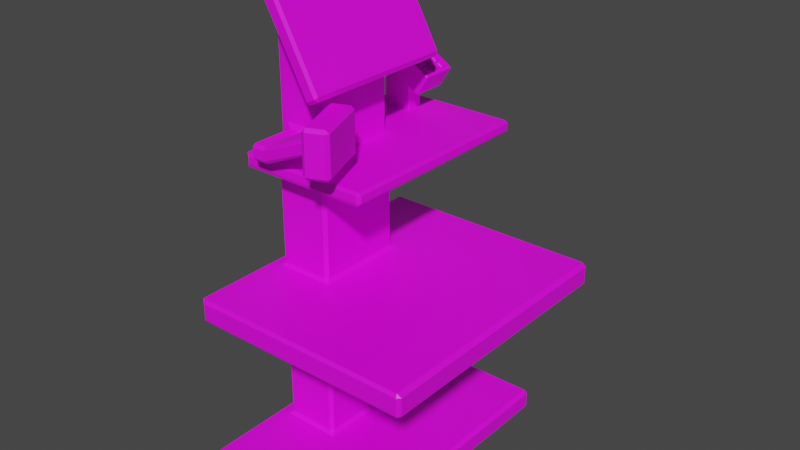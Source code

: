 # Source: selfCheckout1.blend  (saved by Blender 3.6.13; exported with 4.5.12 LTS)
import bpy
from mathutils import Matrix  # noqa: F401  (used for matrix-valued properties, if any)

bpy.ops.wm.read_factory_settings(use_empty=True)
scene = bpy.context.scene
scene.name = 'Scene'

# ---- collections
col_collection = bpy.data.collections.new('Collection'); scene.collection.children.link(col_collection)

# ---- images (referenced by path relative to the original .blend; pixels are not part of the script)
import os
ASSET_DIR = os.environ.get("B2B_ASSET_DIR", "")  # directory of the original .blend (textures are referenced by path, not embedded)
HERE = os.path.dirname(os.path.abspath(__file__))  # packed textures are extracted next to this script under _unpacked/

def load_image(name, relpath, width, height, colorspace="sRGB"):
    """Load a texture the original file referenced (path relative to the .blend, or extracted next to this script)."""
    p = next((c for c in (os.path.join(HERE, relpath), os.path.join(ASSET_DIR, relpath)) if relpath and os.path.exists(c)), "")
    if p:
        img = bpy.data.images.load(p, check_existing=True)
        img.name = name
    else:  # same state as the original file: an image datablock whose file is absent (Cycles renders it pink)
        img = bpy.data.images.new(name, width, height)
        img.source = "FILE"
        img.filepath = "//" + (relpath or name)
    img.colorspace_settings.name = colorspace
    return img
img_untitled = load_image('Untitled', '', 1024, 1024, 'sRGB')

# ---- materials (node trees are filled in below, after node groups)
mat_material = bpy.data.materials.new('Material')
mat_material.alpha_threshold = 0.0
mat_material.use_transparent_shadow = False
mat_material.roughness = 0.5
mat_material.line_color = (0.0, 0.0, 0.0, 1.0)
mat_material_001 = bpy.data.materials.new('Material.001')
mat_material_001.use_transparent_shadow = False
mat_material_002 = bpy.data.materials.new('Material.002')
mat_material_002.use_transparent_shadow = False
mat_material_003 = bpy.data.materials.new('Material.003')
mat_material_003.use_transparent_shadow = False

# ---- material node trees
mat_material.use_nodes = True; mat_material.node_tree.nodes.clear()
_N = mat_material.node_tree.nodes; _L = mat_material.node_tree.links
n0 = _N.new('ShaderNodeOutputMaterial'); n0.name = 'Material Output'; n0.location = (300, 300)
n1 = _N.new('ShaderNodeBsdfPrincipled'); n1.name = 'Principled BSDF'; n1.location = (10, 300)
n1.distribution = 'GGX'
n1.subsurface_method = 'RANDOM_WALK_SKIN'
n1.inputs[3].default_value = 1.45
n1.inputs[27].default_value = (0.0, 0.0, 0.0, 1.0)
n1.inputs[28].default_value = 1.0
n2 = _N.new('ShaderNodeTexImage'); n2.name = 'Image Texture'; n2.location = (-280, 271)
n2.image = img_untitled
_L.new(n1.outputs[0], n0.inputs[0])
_L.new(n2.outputs[0], n1.inputs[0])
n0.is_active_output = True
mat_material_001.use_nodes = True; mat_material_001.node_tree.nodes.clear()
_N = mat_material_001.node_tree.nodes; _L = mat_material_001.node_tree.links
n0 = _N.new('ShaderNodeBsdfPrincipled'); n0.name = 'Principled BSDF'; n0.location = (10, 300)
n0.distribution = 'GGX'
n0.subsurface_method = 'RANDOM_WALK_SKIN'
n0.inputs[3].default_value = 1.45
n0.inputs[27].default_value = (0.0, 0.0, 0.0, 1.0)
n0.inputs[28].default_value = 1.0
n1 = _N.new('ShaderNodeOutputMaterial'); n1.name = 'Material Output'; n1.location = (300, 300)
n2 = _N.new('ShaderNodeTexImage'); n2.name = 'Image Texture'; n2.location = (-280, 271)
n2.image = img_untitled
_L.new(n0.outputs[0], n1.inputs[0])
_L.new(n2.outputs[0], n0.inputs[0])
n1.is_active_output = True
mat_material_002.use_nodes = True; mat_material_002.node_tree.nodes.clear()
_N = mat_material_002.node_tree.nodes; _L = mat_material_002.node_tree.links
n0 = _N.new('ShaderNodeBsdfPrincipled'); n0.name = 'Principled BSDF'; n0.location = (10, 300)
n0.distribution = 'GGX'
n0.subsurface_method = 'RANDOM_WALK_SKIN'
n0.inputs[3].default_value = 1.45
n0.inputs[27].default_value = (0.0, 0.0, 0.0, 1.0)
n0.inputs[28].default_value = 1.0
n1 = _N.new('ShaderNodeOutputMaterial'); n1.name = 'Material Output'; n1.location = (300, 300)
n2 = _N.new('ShaderNodeTexImage'); n2.name = 'Image Texture'; n2.location = (-280, 271)
n2.image = img_untitled
_L.new(n0.outputs[0], n1.inputs[0])
_L.new(n2.outputs[0], n0.inputs[0])
n1.is_active_output = True
mat_material_003.use_nodes = True; mat_material_003.node_tree.nodes.clear()
_N = mat_material_003.node_tree.nodes; _L = mat_material_003.node_tree.links
n0 = _N.new('ShaderNodeBsdfPrincipled'); n0.name = 'Principled BSDF'; n0.location = (10, 300)
n0.distribution = 'GGX'
n0.subsurface_method = 'RANDOM_WALK_SKIN'
n0.inputs[3].default_value = 1.45
n0.inputs[27].default_value = (0.0, 0.0, 0.0, 1.0)
n0.inputs[28].default_value = 1.0
n1 = _N.new('ShaderNodeOutputMaterial'); n1.name = 'Material Output'; n1.location = (300, 300)
n2 = _N.new('ShaderNodeTexImage'); n2.name = 'Image Texture'; n2.location = (-280, 271)
n2.image = img_untitled
_L.new(n0.outputs[0], n1.inputs[0])
_L.new(n2.outputs[0], n0.inputs[0])
n1.is_active_output = True

# ---- world
world_world = bpy.data.worlds.new('World'); scene.world = world_world
world_world.use_nodes = True; world_world.node_tree.nodes.clear()
_N = world_world.node_tree.nodes; _L = world_world.node_tree.links
n0 = _N.new('ShaderNodeOutputWorld'); n0.name = 'World Output'; n0.location = (300, 300)
n1 = _N.new('ShaderNodeBackground'); n1.name = 'Background'; n1.location = (10, 300)
n1.inputs[0].default_value = (0.05088, 0.05088, 0.05088, 1.0)
_L.new(n1.outputs[0], n0.inputs[0])
n0.is_active_output = True
world_world.color = (0.05088, 0.05088, 0.05088)
world_world.use_sun_shadow = False
world_world.sun_shadow_jitter_overblur = 0.0

# ---- meshes
me_cube = bpy.data.meshes.new('Cube')
me_cube.from_pydata([(0.2, 1.0, 3.9), (0.2, -0.7, 3.9), (-1.0, 1.0, 3.9), (-1.0, -0.7, 3.9), (-0.344, 0.5695, 3.69), (-0.2664, 0.6218, 3.73), (-0.304, 0.5295, 3.69), (-0.304, 0.5295, 0.31), (-0.2591, 0.6085, 0.27), (-0.344, 0.5695, 0.31), (-1.0, -0.5301, 0.31), (-1.004, -0.6094, 0.27), (-0.96, -0.5701, 0.31), (-0.96, -0.5701, 3.69), (-1.006, -0.5879, 3.73), (-1.0, -0.5301, 3.69), (-0.304, -0.5295, 3.69), (-0.2654, -0.586, 3.73), (-0.344, -0.5695, 3.69), (-0.344, -0.5695, 0.31), (-0.2591, -0.6085, 0.27), (-0.304, -0.5295, 0.31), (-0.96, 0.5701, 3.69), (-1.0, 0.5301, 3.69), (-1.006, 0.6222, 3.73), (-1.0, 0.5301, 0.31), (-0.96, 0.5701, 0.31), (-1.004, 0.6094, 0.27), (-1.127, 1.687, 0.04), (-1.087, 1.727, 0.04), (-1.087, -1.727, 0.04), (-1.127, -1.687, 0.04), (0.9868, 1.727, 0.04), (1.027, 1.687, 0.04), (1.027, 1.687, 0.23), (0.9868, 1.727, 0.23), (0.9819, 1.688, 0.27), (-1.087, -0.9268, 3.77), (-1.127, -0.8868, 3.77), (-1.12, -0.909, 3.73), (-1.127, -0.8868, 3.86), (-1.087, -0.9268, 3.86), (-1.116, -0.9068, 3.9), (0.9868, -1.727, 0.23), (1.027, -1.687, 0.23), (0.9819, -1.688, 0.27), (1.027, -1.687, 0.04), (0.9868, -1.727, 0.04), (-1.127, 1.687, 0.23), (-1.122, 1.688, 0.27), (-1.087, 1.727, 0.23), (0.4868, -0.9268, 3.86), (0.5268, -0.8868, 3.86), (0.4992, -0.9077, 3.9), (0.5268, 1.687, 3.86), (0.4868, 1.727, 3.86), (0.5009, 1.669, 3.9), (-1.127, 1.687, 3.86), (-1.117, 1.669, 3.9), (-1.087, 1.727, 3.86), (0.5268, 1.687, 3.77), (0.4892, 1.674, 3.73), (0.4868, 1.727, 3.77), (-1.087, -1.727, 0.23), (-1.122, -1.688, 0.27), (-1.127, -1.687, 0.23), (0.4868, -0.9268, 3.77), (0.4883, -0.9102, 3.73), (0.5268, -0.8868, 3.77), (-1.127, 1.687, 3.77), (-1.087, 1.727, 3.77), (-1.121, 1.675, 3.73), (-0.344, 0.5695, 2.439), (-0.304, 0.5295, 2.439), (-0.2509, 0.5997, 2.399), (-0.344, 0.5695, 2.061), (-0.2509, 0.5997, 2.101), (-0.304, 0.5295, 2.061), (-1.0, -0.5301, 2.061), (-0.96, -0.5701, 2.061), (-1.003, -0.601, 2.101), (-1.0, -0.5301, 2.439), (-1.003, -0.601, 2.399), (-0.96, -0.5701, 2.439), (-0.304, -0.5295, 2.439), (-0.344, -0.5695, 2.439), (-0.2509, -0.5997, 2.399), (-0.304, -0.5295, 2.061), (-0.2509, -0.5997, 2.101), (-0.344, -0.5695, 2.061), (-0.96, 0.5701, 2.439), (-1.003, 0.601, 2.399), (-1.0, 0.5301, 2.439), (-0.96, 0.5701, 2.061), (-1.0, 0.5301, 2.061), (-1.003, 0.601, 2.101), (1.682, 1.725, 2.359), (1.669, 1.695, 2.399), (1.722, 1.685, 2.359), (1.682, 1.725, 2.141), (1.722, 1.685, 2.141), (1.669, 1.695, 2.101), (-1.126, -1.687, 2.141), (-1.122, -1.696, 2.101), (-1.086, -1.727, 2.141), (-1.126, -1.687, 2.359), (-1.086, -1.727, 2.359), (-1.122, -1.696, 2.399), (1.722, -1.685, 2.359), (1.669, -1.695, 2.399), (1.682, -1.725, 2.359), (1.722, -1.685, 2.141), (1.682, -1.725, 2.141), (1.669, -1.695, 2.101), (-1.086, 1.727, 2.359), (-1.126, 1.687, 2.359), (-1.122, 1.696, 2.399), (-1.086, 1.727, 2.141), (-1.122, 1.696, 2.101), (-1.126, 1.687, 2.141)], [], [(0, 2, 3, 1), (3, 2, 58, 42), (7, 77, 87, 21), (24, 14, 39, 71), (33, 34, 44, 46), (26, 93, 75, 9), (85, 18, 13, 83), (17, 5, 61, 67), (70, 59, 55, 62), (14, 17, 67, 39), (19, 89, 79, 12), (81, 15, 23, 92), (1, 3, 42, 53), (66, 51, 41, 37), (2, 0, 56, 58), (91, 74, 97, 116), (38, 40, 57, 69), (73, 6, 16, 84), (60, 54, 52, 68), (27, 8, 36, 49), (31, 65, 48, 28), (47, 43, 63, 30), (90, 22, 4, 72), (29, 50, 35, 32), (0, 1, 53, 56), (10, 78, 94, 25), (117, 114, 96, 99), (20, 11, 64, 45), (88, 76, 101, 113), (11, 27, 49, 64), (74, 86, 109, 97), (8, 20, 45, 36), (86, 82, 107, 109), (112, 110, 106, 104), (102, 105, 115, 119), (100, 98, 108, 111), (82, 91, 116, 107), (95, 80, 103, 118), (76, 95, 118, 101), (80, 88, 113, 103), (4, 5, 6), (7, 8, 9), (10, 11, 12), (13, 14, 15), (16, 17, 18), (19, 20, 21), (22, 23, 24), (25, 26, 27), (34, 35, 36), (37, 38, 39), (40, 41, 42), (43, 44, 45), (48, 49, 50), (51, 52, 53), (54, 55, 56), (57, 58, 59), (60, 61, 62), (63, 64, 65), (66, 67, 68), (69, 70, 71), (72, 73, 74), (75, 76, 77), (78, 79, 80), (81, 82, 83), (84, 85, 86), (87, 88, 89), (90, 91, 92), (93, 94, 95), (96, 97, 98), (99, 100, 101), (102, 103, 104), (105, 106, 107), (108, 109, 110), (111, 112, 113), (114, 115, 116), (117, 118, 119), (77, 7, 9, 75), (83, 13, 15, 81), (89, 19, 21, 87), (93, 26, 25, 94), (26, 9, 8, 27), (24, 5, 4, 22), (7, 21, 20, 8), (5, 17, 16, 6), (10, 25, 27, 11), (14, 24, 23, 15), (19, 12, 11, 20), (17, 14, 13, 18), (34, 33, 32, 35), (37, 41, 40, 38), (43, 47, 46, 44), (50, 29, 28, 48), (53, 42, 41, 51), (56, 53, 52, 54), (42, 58, 57, 40), (58, 56, 55, 59), (54, 60, 62, 55), (30, 63, 65, 31), (51, 66, 68, 52), (59, 70, 69, 57), (49, 36, 35, 50), (70, 62, 61, 71), (36, 45, 44, 34), (60, 68, 67, 61), (64, 49, 48, 65), (38, 69, 71, 39), (45, 64, 63, 43), (66, 37, 39, 67), (6, 73, 72, 4), (12, 79, 78, 10), (18, 85, 84, 16), (22, 90, 92, 23), (88, 80, 79, 89), (85, 83, 82, 86), (80, 95, 94, 78), (81, 92, 91, 82), (76, 88, 87, 77), (73, 84, 86, 74), (95, 76, 75, 93), (90, 72, 74, 91), (98, 100, 99, 96), (104, 106, 105, 102), (110, 112, 111, 108), (114, 117, 119, 115), (112, 104, 103, 113), (109, 107, 106, 110), (102, 119, 118, 103), (107, 116, 115, 105), (100, 111, 113, 101), (97, 109, 108, 98), (117, 99, 101, 118), (116, 97, 96, 114), (5, 24, 71, 61), (28, 29, 32, 33, 46, 47, 30, 31)])
_uv = me_cube.uv_layers.new(name='UVMap')
_uv.uv.foreach_set('vector', [0.1614, 0.7627, 0.04566, 0.7626, 0.04577, 0.5986, 0.1615, 0.5987, 0.04577, 0.5986, 0.04566, 0.7626, 0.03436, 0.8271, 0.03463, 0.5787, 0.6825, 0.9294, 0.5136, 0.9294, 0.5136, 0.8273, 0.6825, 0.8273, 0.0068, 0.7262, 0.006777, 0.6094, 0.01777, 0.5785, 0.018, 0.8277, 0.8437, 0.6771, 0.8437, 0.6955, 0.5183, 0.6955, 0.5183, 0.6771, 0.6825, 0.9943, 0.5136, 0.9943, 0.5136, 0.9349, 0.6825, 0.9349, 0.848, 0.6419, 0.9687, 0.6419, 0.9687, 0.7013, 0.848, 0.7013, 0.2944, 0.6385, 0.3208, 0.7589, 0.2328, 0.8756, 0.2355, 0.647, 0.4005, 0.8676, 0.4005, 0.8763, 0.2477, 0.8763, 0.2477, 0.8676, 0.3567, 0.5886, 0.2944, 0.6385, 0.2355, 0.647, 0.3448, 0.5534, 0.4692, 0.5405, 0.4692, 0.7094, 0.4098, 0.7094, 0.4098, 0.5405, 0.8969, 0.3371, 0.8969, 0.4578, 0.7946, 0.4578, 0.7946, 0.3371, 0.1615, 0.5987, 0.04577, 0.5986, 0.03463, 0.5787, 0.1904, 0.5787, 0.2328, 0.6442, 0.225, 0.6402, 0.3334, 0.5457, 0.3391, 0.5523, 0.04566, 0.7626, 0.1614, 0.7627, 0.1904, 0.8272, 0.03436, 0.8271, 0.4364, 0.000264, 0.4811, 0.05643, 0.5131, 0.2648, 0.3475, 0.05631, 0.02167, 0.5806, 0.03062, 0.5806, 0.03035, 0.8284, 0.02197, 0.8284, 0.848, 0.5343, 0.9687, 0.5343, 0.9687, 0.6364, 0.848, 0.6364, 0.2275, 0.8756, 0.2193, 0.8753, 0.2228, 0.6456, 0.2308, 0.6487, 0.03479, 0.3495, 0.1153, 0.3722, 0.173, 0.5544, 0.02151, 0.4407, 0.0002641, 0.1309, 0.01829, 0.1393, 0.01799, 0.4413, 0.000264, 0.449, 0.1603, 0.003573, 0.1714, 0.01795, 0.02072, 0.1342, 0.003346, 0.1249, 0.848, 0.4694, 0.9687, 0.4694, 0.9687, 0.5288, 0.848, 0.5288, 0.002942, 0.4548, 0.02016, 0.4461, 0.1695, 0.5586, 0.1601, 0.575, 0.1614, 0.7627, 0.1615, 0.5987, 0.1904, 0.5787, 0.1904, 0.8272, 0.03766, 0.234, 0.2131, 0.2324, 0.2141, 0.3387, 0.03863, 0.3403, 0.3281, 0.07681, 0.3459, 0.06205, 0.5071, 0.266, 0.4904, 0.2712, 0.1115, 0.2042, 0.03343, 0.2247, 0.02225, 0.14, 0.1743, 0.02259, 0.2805, 0.3853, 0.2975, 0.2497, 0.4867, 0.2737, 0.482, 0.5365, 0.03343, 0.2247, 0.03479, 0.3495, 0.02151, 0.4407, 0.02225, 0.14, 0.602, 0.3715, 0.5937, 0.2527, 0.7814, 0.1474, 0.7886, 0.4689, 0.7397, 0.8209, 0.6223, 0.8209, 0.5182, 0.7013, 0.8437, 0.7013, 0.5937, 0.2527, 0.52, 0.2464, 0.5136, 0.1428, 0.7814, 0.1474, 0.7806, 0.1218, 0.7827, 0.1426, 0.5172, 0.138, 0.5176, 0.117, 0.8317, 0.3312, 0.8107, 0.3312, 0.8106, 0.005712, 0.8317, 0.005709, 0.4919, 0.2753, 0.5081, 0.2705, 0.5073, 0.5358, 0.4877, 0.5358, 0.7953, 0.2264, 0.7953, 0.1105, 0.8068, 0.004839, 0.8068, 0.332, 0.8471, 0.1105, 0.8471, 0.2264, 0.8356, 0.332, 0.8356, 0.004836, 0.2975, 0.2497, 0.2333, 0.1817, 0.3219, 0.07725, 0.4867, 0.2737, 0.5275, 0.008018, 0.5992, 0.009242, 0.7801, 0.117, 0.5142, 0.1121, 0.3284, 0.7525, 0.3208, 0.7589, 0.3241, 0.749, 0.1138, 0.3619, 0.1153, 0.3722, 0.1083, 0.3642, 0.03766, 0.234, 0.03343, 0.2247, 0.04064, 0.229, 0.0006588, 0.61, 0.006777, 0.6094, 0.002873, 0.615, 0.3012, 0.6427, 0.2944, 0.6385, 0.3035, 0.6371, 0.1047, 0.2118, 0.1115, 0.2042, 0.1099, 0.214, 0.000264, 0.7221, 0.002901, 0.7173, 0.0068, 0.7262, 0.03863, 0.3403, 0.04177, 0.3452, 0.03479, 0.3495, 0.1747, 0.5605, 0.1695, 0.5586, 0.173, 0.5544, 0.3391, 0.5523, 0.3436, 0.5486, 0.3448, 0.5534, 0.3374, 0.5418, 0.3334, 0.5457, 0.3329, 0.5405, 0.5136, 0.6983, 0.5183, 0.6955, 0.5182, 0.7013, 0.01799, 0.4413, 0.02151, 0.4407, 0.02016, 0.4461, 0.225, 0.6402, 0.2228, 0.6456, 0.2186, 0.6399, 0.2193, 0.8753, 0.2187, 0.881, 0.2146, 0.8746, 0.03035, 0.8284, 0.03436, 0.8271, 0.03092, 0.8337, 0.2275, 0.8756, 0.2328, 0.8756, 0.2283, 0.8809, 0.02072, 0.1342, 0.02225, 0.14, 0.01829, 0.1393, 0.2328, 0.6442, 0.2355, 0.647, 0.2308, 0.6487, 0.02197, 0.8284, 0.02183, 0.834, 0.018, 0.8277, 0.5918, 0.3696, 0.595, 0.3651, 0.602, 0.3715, 0.2851, 0.2455, 0.2975, 0.2497, 0.2859, 0.2525, 0.5272, 0.000264, 0.5317, 0.003279, 0.5275, 0.008018, 0.7914, 0.2196, 0.7953, 0.2264, 0.7892, 0.2245, 0.5877, 0.2606, 0.5837, 0.2568, 0.5937, 0.2527, 0.5948, 0.001151, 0.5992, 0.009242, 0.5904, 0.004306, 0.7892, 0.1123, 0.7953, 0.1105, 0.7914, 0.1173, 0.2324, 0.1899, 0.2256, 0.1883, 0.2333, 0.1817, 0.5071, 0.266, 0.5131, 0.2648, 0.5081, 0.2705, 0.4904, 0.2712, 0.4919, 0.2753, 0.4867, 0.2737, 0.8317, 0.3312, 0.8356, 0.332, 0.8317, 0.3366, 0.8107, 0.3312, 0.8107, 0.3366, 0.8068, 0.332, 0.5073, 0.5358, 0.5131, 0.5367, 0.51, 0.54, 0.7858, 0.1205, 0.7806, 0.1218, 0.7801, 0.117, 0.8107, 0.000264, 0.8106, 0.005712, 0.8068, 0.004839, 0.8317, 0.000264, 0.8356, 0.004836, 0.8317, 0.005709, 0.5136, 0.9294, 0.6825, 0.9294, 0.6825, 0.9349, 0.5136, 0.9349, 0.9023, 0.3371, 0.9023, 0.4578, 0.8969, 0.4578, 0.8969, 0.3371, 0.4692, 0.7094, 0.4692, 0.5405, 0.4747, 0.5405, 0.4747, 0.7094, 0.5136, 0.9943, 0.6825, 0.9943, 0.6825, 0.9997, 0.5136, 0.9997, 0.04177, 0.3452, 0.1083, 0.3642, 0.1153, 0.3722, 0.03479, 0.3495, 0.3927, 0.759, 0.3208, 0.7589, 0.3284, 0.7525, 0.3882, 0.7526, 0.732, 0.8267, 0.6299, 0.8267, 0.6223, 0.8209, 0.7397, 0.8209, 0.3208, 0.7589, 0.2944, 0.6385, 0.3012, 0.6427, 0.3241, 0.749, 0.03766, 0.234, 0.03863, 0.3403, 0.03479, 0.3495, 0.03343, 0.2247, 0.006777, 0.6094, 0.0068, 0.7262, 0.002901, 0.7173, 0.002873, 0.615, 0.1047, 0.2118, 0.04064, 0.229, 0.03343, 0.2247, 0.1115, 0.2042, 0.2944, 0.6385, 0.3567, 0.5886, 0.3557, 0.5954, 0.3035, 0.6371, 0.1747, 0.5605, 0.1656, 0.5779, 0.1601, 0.575, 0.1695, 0.5586, 0.3391, 0.5523, 0.3334, 0.5457, 0.3374, 0.5418, 0.3436, 0.5486, 0.1714, 0.01795, 0.1603, 0.003573, 0.1646, 0.000264, 0.1757, 0.01464, 0.02016, 0.4461, 0.002942, 0.4548, 0.000264, 0.449, 0.01799, 0.4413, 0.2186, 0.6399, 0.3329, 0.5405, 0.3334, 0.5457, 0.225, 0.6402, 0.2146, 0.8746, 0.2186, 0.6399, 0.2228, 0.6456, 0.2193, 0.8753, 0.03463, 0.5787, 0.03436, 0.8271, 0.03035, 0.8284, 0.03062, 0.5806, 0.4034, 0.8831, 0.2463, 0.8831, 0.2477, 0.8763, 0.4005, 0.8763, 0.2193, 0.8753, 0.2275, 0.8756, 0.2283, 0.8809, 0.2187, 0.881, 0.003346, 0.1249, 0.02072, 0.1342, 0.01829, 0.1393, 0.0002641, 0.1309, 0.225, 0.6402, 0.2328, 0.6442, 0.2308, 0.6487, 0.2228, 0.6456, 0.03092, 0.8337, 0.02183, 0.834, 0.02197, 0.8284, 0.03035, 0.8284, 0.02151, 0.4407, 0.173, 0.5544, 0.1695, 0.5586, 0.02016, 0.4461, 0.4005, 0.8676, 0.2477, 0.8676, 0.2474, 0.8612, 0.4038, 0.8612, 0.8437, 0.7013, 0.5182, 0.7013, 0.5183, 0.6955, 0.8437, 0.6955, 0.2275, 0.8756, 0.2308, 0.6487, 0.2355, 0.647, 0.2328, 0.8756, 0.02225, 0.14, 0.02151, 0.4407, 0.01799, 0.4413, 0.01829, 0.1393, 0.02167, 0.5806, 0.02197, 0.8284, 0.018, 0.8277, 0.01777, 0.5785, 0.1743, 0.02259, 0.02225, 0.14, 0.02072, 0.1342, 0.1714, 0.01795, 0.2328, 0.6442, 0.3391, 0.5523, 0.3448, 0.5534, 0.2355, 0.647, 0.9687, 0.5343, 0.848, 0.5343, 0.848, 0.5288, 0.9687, 0.5288, 0.4098, 0.5405, 0.4098, 0.7094, 0.4044, 0.7094, 0.4044, 0.5405, 0.9687, 0.6419, 0.848, 0.6419, 0.848, 0.6364, 0.9687, 0.6364, 0.7892, 0.4578, 0.7892, 0.3371, 0.7946, 0.3371, 0.7946, 0.4578, 0.5992, 0.009242, 0.5275, 0.008018, 0.5317, 0.003279, 0.5904, 0.004306, 0.5837, 0.2568, 0.5238, 0.2516, 0.52, 0.2464, 0.5937, 0.2527, 0.8471, 0.2264, 0.8471, 0.1105, 0.8509, 0.1173, 0.851, 0.2196, 0.7914, 0.2196, 0.7914, 0.1173, 0.7953, 0.1105, 0.7953, 0.2264, 0.2975, 0.2497, 0.2169, 0.3751, 0.2146, 0.3633, 0.2859, 0.2525, 0.595, 0.3651, 0.5877, 0.2606, 0.5937, 0.2527, 0.602, 0.3715, 0.2333, 0.1817, 0.2975, 0.2497, 0.2851, 0.2455, 0.2324, 0.1899, 0.4427, 0.0005027, 0.4793, 0.0465, 0.4811, 0.05643, 0.4364, 0.000264, 0.5081, 0.2705, 0.4919, 0.2753, 0.4904, 0.2712, 0.5071, 0.266, 0.8317, 0.3366, 0.8107, 0.3366, 0.8107, 0.3312, 0.8317, 0.3312, 0.7827, 0.1426, 0.7806, 0.1218, 0.7858, 0.1205, 0.7886, 0.1419, 0.8107, 0.000264, 0.8317, 0.000264, 0.8317, 0.005709, 0.8106, 0.005712, 0.7806, 0.1218, 0.5176, 0.117, 0.5142, 0.1121, 0.7801, 0.117, 0.7814, 0.1474, 0.5136, 0.1428, 0.5172, 0.138, 0.7827, 0.1426, 0.8317, 0.3312, 0.8317, 0.005709, 0.8356, 0.004836, 0.8356, 0.332, 0.8068, 0.332, 0.8068, 0.004839, 0.8106, 0.005712, 0.8107, 0.3312, 0.4919, 0.2753, 0.4877, 0.5358, 0.482, 0.5365, 0.4867, 0.2737, 0.5131, 0.2648, 0.5131, 0.5367, 0.5073, 0.5358, 0.5081, 0.2705, 0.3281, 0.07681, 0.4904, 0.2712, 0.4867, 0.2737, 0.3219, 0.07725, 0.3475, 0.05631, 0.5131, 0.2648, 0.5071, 0.266, 0.3459, 0.06205, 0.3208, 0.7589, 0.3927, 0.759, 0.4038, 0.8612, 0.2474, 0.8612, 0.8437, 0.4694, 0.8475, 0.4733, 0.8475, 0.6733, 0.8437, 0.6771, 0.5183, 0.6771, 0.5144, 0.6733, 0.5144, 0.4733, 0.5183, 0.4694])
me_cube.materials.append(mat_material)
me_cube.use_mirror_vertex_groups = False
me_cube.update()
me_cube_001 = bpy.data.meshes.new('Cube.001')
me_cube_001.from_pydata([(-0.6478, -0.9015, 6.061), (-0.6478, 0.9015, 6.061), (-0.01619, 0.9015, 4.919), (-0.01619, -0.9015, 4.919), (0.3694, -1.08, 4.47), (0.3694, -1.08, 4.27), (0.2156, -0.6911, 4.47), (0.2156, -0.6911, 4.27), (-0.9098, -0.5098, 3.85), (-0.9134, -0.5498, 3.879), (-0.9498, -0.5098, 3.89), (-0.8419, -0.3813, 5.782), (-0.8928, -0.4608, 5.781), (-0.8196, -0.4213, 5.746), (-0.9098, 0.5098, 3.85), (-0.9498, 0.5098, 3.89), (-0.9098, 0.5498, 3.89), (-0.8419, 0.3813, 5.782), (-0.8196, 0.4213, 5.746), (-0.8928, 0.4608, 5.781), (-0.297, -0.3813, 4.767), (-0.3158, -0.4213, 4.802), (-0.359, -0.4575, 4.761), (-0.3395, -0.425, 4.709), (-0.3158, 0.4213, 4.802), (-0.297, 0.3813, 4.767), (-0.3395, 0.425, 4.709), (-0.359, 0.4575, 4.761), (-0.9132, -0.5498, 5.687), (-0.9246, -0.5105, 5.82), (-0.9498, -0.5098, 5.81), (-0.9246, 0.5105, 5.82), (-0.9098, 0.5498, 5.68), (-0.9498, 0.5098, 5.81), (-0.796, -0.3813, 5.837), (-0.777, -0.4213, 5.797), (-0.7812, -0.4691, 5.887), (-0.7812, 0.4691, 5.887), (-0.777, 0.4213, 5.797), (-0.796, 0.3813, 5.837), (-0.1848, 0.4691, 4.811), (-0.2266, 0.3813, 4.804), (-0.246, 0.4213, 4.839), (-0.1848, -0.4691, 4.811), (-0.246, -0.4213, 4.839), (-0.2266, -0.3813, 4.804), (-0.8636, -0.944, 6.121), (-0.8877, -0.9362, 6.081), (-0.8443, -0.984, 6.086), (-0.8636, 0.944, 6.121), (-0.8443, 0.984, 6.086), (-0.8877, 0.9362, 6.081), (-0.09972, 0.984, 4.74), (-0.08036, 0.944, 4.705), (-0.1218, 0.9362, 4.697), (-0.08036, -0.944, 4.705), (-0.09972, -0.984, 4.74), (-0.1218, -0.9362, 4.697), (-0.7586, -0.944, 6.179), (-0.7393, -0.984, 6.144), (-0.7005, -0.9588, 6.156), (-0.7005, 0.9588, 6.156), (-0.7393, 0.984, 6.144), (-0.7586, 0.944, 6.179), (0.0365, 0.9588, 4.824), (0.02464, 0.944, 4.763), (0.00528, 0.984, 4.798), (0.02464, -0.944, 4.763), (0.0365, -0.9588, 4.824), (0.00528, -0.984, 4.798), (-0.3657, 0.5133, 4.719), (-0.3502, 0.5029, 4.65), (-0.3902, 0.5498, 4.64), (-0.3902, 0.5098, 3.85), (-0.3902, 0.5498, 3.89), (-0.3502, 0.5032, 3.89), (-0.3902, -0.5098, 3.85), (-0.3502, -0.5032, 3.89), (-0.409, -0.5498, 3.878), (-0.3502, -0.5029, 4.65), (-0.3657, -0.5133, 4.719), (-0.3911, -0.5498, 4.572), (-0.6016, -0.5898, 4.01), (-0.6416, -0.5898, 3.97), (-0.5727, -0.5498, 3.956), (-0.6016, -0.5898, 4.13), (-0.5741, -0.5498, 4.223), (-0.6416, -0.5898, 4.17), (-0.7584, -0.5898, 4.17), (-0.8384, -0.5498, 4.222), (-0.7984, -0.5898, 4.13), (-0.7584, -0.5898, 3.97), (-0.7984, -0.5898, 4.01), (-0.8277, -0.5498, 3.947), (-0.6016, -1.11, 3.97), (-0.6016, -1.15, 4.012), (-0.6016, -1.15, 4.129), (-0.6016, -1.11, 4.17), (-0.7584, -1.11, 4.17), (-0.7984, -1.11, 4.13), (-0.7584, -1.15, 4.129), (-0.7584, -1.11, 3.97), (-0.7584, -1.15, 4.012), (-0.7984, -1.11, 4.01), (-0.7984, -0.6578, 4.13), (-0.7584, -0.6578, 4.17), (-0.6416, -0.6578, 4.17), (-0.6016, -0.6578, 4.13), (-0.6016, -0.6578, 4.01), (-0.6416, -0.6578, 3.97), (-0.7584, -0.6578, 3.97), (-0.7984, -0.6578, 4.01), (-0.7584, -0.7316, 4.17), (-0.7984, -0.7316, 4.13), (-0.7984, -0.7316, 4.01), (-0.7584, -0.7316, 3.97), (-0.6368, -0.7679, 4.162), (-0.5619, -0.7367, 4.147), (-0.6016, -0.6916, 4.13), (-0.6016, -0.6916, 4.01), (-0.5619, -0.7367, 4.038), (-0.6368, -0.7679, 3.962), (0.1051, -1.227, 4.51), (0.03474, -1.148, 4.453), (0.05048, -1.188, 4.411), (0.05048, -1.188, 4.295), (0.03474, -1.148, 4.253), (0.1051, -1.227, 4.23), (-0.07808, -0.7642, 4.51), (-0.103, -0.7963, 4.402), (-0.08546, -0.8375, 4.449), (-0.08546, -0.8375, 4.249), (-0.103, -0.7963, 4.294), (-0.07808, -0.7642, 4.23), (0.1942, -1.344, 4.611), (0.1795, -1.307, 4.651), (0.1423, -1.321, 4.611), (0.1942, -1.344, 4.129), (0.1423, -1.321, 4.129), (0.1795, -1.307, 4.089), (-0.07804, -0.6555, 4.651), (-0.09275, -0.6183, 4.611), (-0.1152, -0.6702, 4.611), (-0.1152, -0.6702, 4.129), (-0.09275, -0.6183, 4.129), (-0.07804, -0.6555, 4.089), (0.4213, -1.211, 4.611), (0.3841, -1.226, 4.651), (0.3988, -1.263, 4.611), (0.3988, -1.263, 4.129), (0.3841, -1.226, 4.089), (0.4213, -1.211, 4.129), (0.1265, -0.5746, 4.651), (0.1637, -0.5599, 4.611), (0.1118, -0.5374, 4.611), (0.1265, -0.5746, 4.089), (0.1118, -0.5374, 4.129), (0.1637, -0.5599, 4.129)], [], [(9, 78, 84, 93), (24, 18, 38, 42), (116, 97, 123, 130), (10, 30, 33, 15), (81, 28, 89, 86), (13, 21, 44, 35), (26, 23, 79, 71), (20, 25, 41, 45), (16, 32, 72, 74), (40, 37, 51, 54), (12, 19, 31, 29), (22, 12, 29, 80), (19, 27, 70, 31), (2, 1, 0, 3), (2, 3, 68, 64), (36, 43, 57, 47), (1, 2, 64, 61), (48, 56, 69, 59), (52, 50, 62, 66), (55, 53, 65, 67), (0, 1, 61, 60), (43, 40, 54, 57), (75, 71, 79, 77), (3, 0, 60, 68), (49, 46, 58, 63), (78, 81, 86, 84), (82, 85, 107, 108), (37, 36, 47, 51), (17, 11, 34, 39), (28, 9, 93, 89), (115, 121, 94, 101), (95, 96, 100, 102), (104, 111, 114, 113), (94, 121, 131, 126), (87, 88, 105, 106), (96, 95, 125, 124), (91, 83, 109, 110), (90, 92, 111, 104), (120, 117, 129, 132), (106, 105, 112, 116), (110, 109, 121, 115), (108, 107, 118, 119), (134, 137, 149, 148), (122, 127, 138, 136), (113, 114, 103, 99), (116, 112, 98, 97), (7, 6, 4, 5), (7, 5, 151, 157), (128, 122, 136, 142), (140, 135, 147, 152), (5, 4, 146, 151), (139, 145, 155, 150), (144, 141, 154, 156), (127, 133, 143, 138), (6, 7, 157, 153), (4, 6, 153, 146), (133, 128, 142, 143), (8, 9, 10), (11, 12, 13), (14, 15, 16), (17, 18, 19), (20, 21, 22, 23), (24, 25, 26, 27), (28, 29, 30), (31, 32, 33), (34, 35, 36), (37, 38, 39), (40, 41, 42), (43, 44, 45), (46, 47, 48), (49, 50, 51), (52, 53, 54), (55, 56, 57), (58, 59, 60), (61, 62, 63), (64, 65, 66), (67, 68, 69), (70, 71, 72), (73, 74, 75), (76, 77, 78), (79, 80, 81), (82, 83, 84), (85, 86, 87), (88, 89, 90), (91, 92, 93), (98, 99, 100), (101, 102, 103), (116, 117, 118), (119, 120, 121), (122, 123, 124), (125, 126, 127), (128, 129, 130), (131, 132, 133), (134, 135, 136), (137, 138, 139), (140, 141, 142), (143, 144, 145), (146, 147, 148), (149, 150, 151), (152, 153, 154), (155, 156, 157), (14, 8, 10, 15), (9, 28, 30, 10), (29, 31, 33, 30), (32, 16, 15, 33), (73, 14, 16, 74), (31, 70, 72, 32), (71, 75, 74, 72), (76, 73, 75, 77), (81, 78, 77, 79), (8, 76, 78, 9), (80, 29, 28, 81), (11, 17, 19, 12), (18, 24, 27, 19), (25, 20, 23, 26), (21, 13, 12, 22), (26, 71, 70, 27), (22, 80, 79, 23), (36, 37, 39, 34), (37, 40, 42, 38), (40, 43, 45, 41), (43, 36, 35, 44), (24, 42, 41, 25), (44, 21, 20, 45), (13, 35, 34, 11), (38, 18, 17, 39), (46, 49, 51, 47), (50, 52, 54, 51), (53, 55, 57, 54), (56, 48, 47, 57), (60, 61, 63, 58), (61, 64, 66, 62), (64, 68, 67, 65), (68, 60, 59, 69), (48, 59, 58, 46), (62, 50, 49, 63), (55, 67, 69, 56), (65, 53, 52, 66), (85, 82, 84, 86), (93, 84, 83, 91), (86, 89, 88, 87), (92, 90, 89, 93), (101, 94, 95, 102), (97, 98, 100, 96), (102, 100, 99, 103), (113, 99, 98, 112), (107, 85, 87, 106), (109, 83, 82, 108), (115, 101, 103, 114), (90, 104, 105, 88), (118, 107, 106, 116), (121, 109, 108, 119), (91, 110, 111, 92), (104, 113, 112, 105), (110, 115, 114, 111), (117, 120, 119, 118), (124, 125, 127, 122), (122, 128, 130, 123), (126, 131, 133, 127), (128, 133, 132, 129), (94, 126, 125, 95), (123, 97, 96, 124), (116, 130, 129, 117), (131, 121, 120, 132), (136, 138, 137, 134), (135, 140, 142, 136), (138, 143, 145, 139), (141, 144, 143, 142), (148, 149, 151, 146), (146, 153, 152, 147), (150, 155, 157, 151), (153, 157, 156, 154), (139, 150, 149, 137), (147, 135, 134, 148), (140, 152, 154, 141), (155, 145, 144, 156), (14, 73, 76, 8)])
_uv = me_cube_001.uv_layers.new(name='UVMap')
_uv.uv.foreach_set('vector', [0.07305, 0.7255, 0.01078, 0.6662, 0.0386, 0.6746, 0.06994, 0.7064, 0.9061, 0.1519, 0.7061, 0.1513, 0.698, 0.141, 0.9092, 0.1376, 0.6503, 0.6878, 0.6465, 0.7491, 0.5228, 0.7534, 0.5422, 0.7005, 0.5121, 0.3011, 0.4727, 0.6236, 0.3198, 0.6232, 0.3187, 0.2946, 0.08398, 0.574, 0.2897, 0.4812, 0.1036, 0.6712, 0.06928, 0.6408, 0.654, 0.3014, 0.8089, 0.4288, 0.8021, 0.4418, 0.6416, 0.3043, 0.3414, 0.01392, 0.5061, 0.01877, 0.5209, 0.03091, 0.3259, 0.02516, 0.8169, 0.4326, 0.9317, 0.4792, 0.9268, 0.4912, 0.812, 0.4445, 0.07655, 0.008208, 0.2903, 0.2644, 0.0948, 0.1775, 0.009969, 0.0767, 0.9178, 0.126, 0.6827, 0.1286, 0.6691, 0.04169, 0.9408, 0.04208, 0.467, 0.6353, 0.3248, 0.6356, 0.3172, 0.6279, 0.4747, 0.6277, 0.09658, 0.5372, 0.2944, 0.4556, 0.3067, 0.461, 0.09618, 0.5497, 0.2959, 0.2906, 0.09943, 0.2056, 0.09914, 0.1929, 0.3081, 0.2855, 0.7041, 0.597, 0.9392, 0.597, 0.9392, 0.9218, 0.7041, 0.9218, 0.7041, 0.597, 0.7041, 0.9218, 0.6845, 0.9321, 0.6845, 0.5867, 0.6224, 0.3043, 0.8013, 0.4563, 0.7649, 0.537, 0.5515, 0.3629, 0.9392, 0.597, 0.7041, 0.597, 0.6845, 0.5867, 0.9588, 0.5867, 0.5472, 0.3734, 0.7518, 0.5415, 0.7385, 0.5589, 0.5319, 0.3887, 0.9335, 0.03056, 0.6728, 0.03037, 0.6699, 0.009204, 0.9341, 0.008919, 0.7142, 0.4424, 0.9984, 0.5579, 0.991, 0.5759, 0.7068, 0.4605, 0.9392, 0.9218, 0.9392, 0.597, 0.9588, 0.5867, 0.9588, 0.9321, 0.7962, 0.4455, 0.9374, 0.5029, 0.9998, 0.5511, 0.7179, 0.4365, 0.3215, 0.1724, 0.3259, 0.02516, 0.5209, 0.03091, 0.5166, 0.1782, 0.7041, 0.9218, 0.9392, 0.9218, 0.9588, 0.9321, 0.6845, 0.9321, 0.3302, 0.6361, 0.3302, 0.9761, 0.3086, 0.9761, 0.3086, 0.6361, 0.01078, 0.6662, 0.08398, 0.574, 0.06928, 0.6408, 0.0386, 0.6746, 0.6184, 0.6559, 0.6406, 0.6553, 0.6409, 0.6679, 0.6187, 0.6685, 0.6827, 0.1286, 0.6224, 0.3043, 0.5515, 0.3629, 0.6691, 0.04169, 0.6983, 0.156, 0.6508, 0.293, 0.6375, 0.2924, 0.687, 0.1478, 0.2897, 0.4812, 0.07305, 0.7255, 0.06994, 0.7064, 0.1036, 0.6712, 0.6841, 0.6508, 0.662, 0.6495, 0.6424, 0.5929, 0.669, 0.5867, 0.591, 0.7833, 0.5696, 0.7938, 0.5574, 0.7641, 0.5777, 0.7581, 0.5538, 0.6688, 0.576, 0.6688, 0.576, 0.6824, 0.5538, 0.6825, 0.6424, 0.5929, 0.662, 0.6495, 0.5539, 0.6625, 0.5228, 0.6136, 0.651, 0.6551, 0.6725, 0.6549, 0.6726, 0.6674, 0.6512, 0.6676, 0.5696, 0.7938, 0.591, 0.7833, 0.6042, 0.9289, 0.583, 0.9404, 0.5864, 0.6562, 0.608, 0.6561, 0.6082, 0.6688, 0.5864, 0.6688, 0.5537, 0.6562, 0.5759, 0.6562, 0.576, 0.6688, 0.5538, 0.6688, 0.6462, 0.6608, 0.6394, 0.6784, 0.5483, 0.6911, 0.5551, 0.6735, 0.6512, 0.6676, 0.6726, 0.6674, 0.6727, 0.681, 0.6503, 0.6878, 0.5864, 0.6688, 0.6082, 0.6688, 0.6087, 0.6893, 0.5863, 0.6824, 0.6187, 0.6685, 0.6409, 0.6679, 0.6411, 0.6741, 0.6189, 0.6747, 0.4091, 0.6451, 0.3895, 0.7375, 0.3518, 0.7344, 0.3582, 0.6368, 0.4363, 0.6721, 0.4242, 0.7281, 0.3996, 0.7439, 0.4204, 0.6475, 0.5538, 0.6825, 0.576, 0.6824, 0.5758, 0.749, 0.5543, 0.7531, 0.6503, 0.6878, 0.6727, 0.681, 0.6727, 0.7442, 0.6465, 0.7491, 0.1104, 0.7576, 0.1104, 0.7936, 0.03507, 0.7936, 0.03507, 0.7576, 0.1104, 0.7576, 0.03507, 0.7576, 0.009669, 0.7322, 0.1358, 0.7322, 0.1166, 0.8979, 0.02688, 0.8979, 0.00868, 0.8797, 0.1348, 0.8797, 0.1326, 0.8693, 0.01086, 0.8689, 0.01189, 0.8294, 0.1336, 0.8298, 0.03507, 0.7576, 0.03507, 0.7936, 0.009669, 0.819, 0.009669, 0.7322, 0.3884, 0.7472, 0.3725, 0.8526, 0.3414, 0.8608, 0.3509, 0.7443, 0.3749, 0.8606, 0.4264, 0.9231, 0.3827, 0.9491, 0.3438, 0.8696, 0.4153, 0.7658, 0.3986, 0.8497, 0.3811, 0.8545, 0.3996, 0.7439, 0.1104, 0.7936, 0.1104, 0.7576, 0.1358, 0.7322, 0.1358, 0.819, 0.03507, 0.7936, 0.1104, 0.7936, 0.1358, 0.819, 0.009669, 0.819, 0.3986, 0.8497, 0.4363, 0.8857, 0.4349, 0.9158, 0.3811, 0.8545, 0.5146, 0.2899, 0.5223, 0.2979, 0.5121, 0.3011, 0.2854, 0.4413, 0.2944, 0.4556, 0.2793, 0.4497, 0.3169, 0.2841, 0.3187, 0.2946, 0.3086, 0.2924, 0.2866, 0.3048, 0.2807, 0.2963, 0.2959, 0.2906, 0.08499, 0.5226, 0.09535, 0.524, 0.09658, 0.5372, 0.08455, 0.5382, 0.09806, 0.2187, 0.08769, 0.22, 0.08737, 0.2045, 0.09943, 0.2056, 0.4847, 0.6081, 0.4747, 0.6277, 0.4727, 0.6236, 0.3172, 0.6279, 0.3086, 0.6043, 0.3198, 0.6232, 0.6375, 0.2924, 0.6416, 0.3043, 0.6224, 0.3043, 0.6827, 0.1286, 0.698, 0.141, 0.687, 0.1478, 0.9178, 0.126, 0.9185, 0.1418, 0.9092, 0.1376, 0.8013, 0.4563, 0.8021, 0.4418, 0.812, 0.4445, 0.5419, 0.3636, 0.5515, 0.3629, 0.5472, 0.3734, 0.6615, 0.03453, 0.6728, 0.03037, 0.6691, 0.04169, 0.9335, 0.03056, 0.9443, 0.03299, 0.9408, 0.04208, 0.7619, 0.5464, 0.7518, 0.5415, 0.7649, 0.537, 0.5228, 0.3814, 0.5319, 0.3887, 0.5257, 0.3951, 0.6694, 0.000237, 0.6699, 0.009204, 0.659, 0.008689, 0.9344, 0.000237, 0.9453, 0.008061, 0.9341, 0.008919, 0.7469, 0.5669, 0.7329, 0.5663, 0.7385, 0.5589, 0.09914, 0.1929, 0.08789, 0.1864, 0.0948, 0.1775, 0.001318, 0.07087, 0.009969, 0.0767, 0.000237, 0.08246, 0.001941, 0.6688, 0.000237, 0.6578, 0.01078, 0.6662, 0.08516, 0.5562, 0.09618, 0.5497, 0.08398, 0.574, 0.05196, 0.6717, 0.05232, 0.6798, 0.0386, 0.6746, 0.06346, 0.6579, 0.06928, 0.6408, 0.07192, 0.6572, 0.08569, 0.6689, 0.1036, 0.6712, 0.08619, 0.6776, 0.06493, 0.691, 0.07319, 0.6907, 0.06994, 0.7064, 0.6727, 0.7442, 0.6821, 0.7455, 0.6755, 0.7533, 0.586, 0.7512, 0.5777, 0.7581, 0.5758, 0.749, 0.6503, 0.6878, 0.6355, 0.6842, 0.6411, 0.6741, 0.6189, 0.6747, 0.6281, 0.6827, 0.6087, 0.6893, 0.02688, 0.8979, 0.04491, 0.9101, 0.03668, 0.9171, 0.4267, 0.7771, 0.4191, 0.7841, 0.4153, 0.7658, 0.1166, 0.8979, 0.1134, 0.9184, 0.1048, 0.9105, 0.4073, 0.84, 0.4115, 0.85, 0.3986, 0.8497, 0.000237, 0.8708, 0.01086, 0.8689, 0.00868, 0.8797, 0.3895, 0.7375, 0.3996, 0.7439, 0.3884, 0.7472, 0.1326, 0.8693, 0.1436, 0.8712, 0.1348, 0.8797, 0.3811, 0.8545, 0.3749, 0.8606, 0.3725, 0.8526, 0.009669, 0.819, 0.01189, 0.8294, 0.0008408, 0.8275, 0.3518, 0.7344, 0.3509, 0.7443, 0.3401, 0.7384, 0.1336, 0.8298, 0.1358, 0.819, 0.1442, 0.8279, 0.3414, 0.8608, 0.3438, 0.8696, 0.3307, 0.868, 0.3169, 0.2841, 0.5146, 0.2899, 0.5121, 0.3011, 0.3187, 0.2946, 0.5223, 0.2979, 0.4847, 0.6081, 0.4727, 0.6236, 0.5121, 0.3011, 0.4747, 0.6277, 0.3172, 0.6279, 0.3198, 0.6232, 0.4727, 0.6236, 0.3086, 0.6043, 0.3086, 0.2924, 0.3187, 0.2946, 0.3198, 0.6232, 0.001318, 0.07087, 0.06823, 0.000237, 0.07655, 0.008208, 0.009969, 0.0767, 0.3081, 0.2855, 0.09914, 0.1929, 0.0948, 0.1775, 0.2903, 0.2644, 0.08789, 0.1864, 0.000237, 0.08246, 0.009969, 0.0767, 0.0948, 0.1775, 0.5176, 0.1892, 0.3199, 0.1833, 0.3215, 0.1724, 0.5166, 0.1782, 0.08398, 0.574, 0.01078, 0.6662, 0.000237, 0.6578, 0.08516, 0.5562, 0.06615, 0.7317, 0.001941, 0.6688, 0.01078, 0.6662, 0.07305, 0.7255, 0.09618, 0.5497, 0.3067, 0.461, 0.2897, 0.4812, 0.08398, 0.574, 0.2854, 0.4413, 0.2866, 0.3048, 0.2959, 0.2906, 0.2944, 0.4556, 0.2807, 0.2963, 0.09806, 0.2187, 0.09943, 0.2056, 0.2959, 0.2906, 0.3502, 0.0002369, 0.4981, 0.004592, 0.5061, 0.01877, 0.3414, 0.01392, 0.09535, 0.524, 0.2793, 0.4497, 0.2944, 0.4556, 0.09658, 0.5372, 0.08737, 0.2045, 0.08789, 0.1864, 0.09914, 0.1929, 0.09943, 0.2056, 0.09658, 0.5372, 0.09618, 0.5497, 0.08516, 0.5562, 0.08455, 0.5382, 0.6224, 0.3043, 0.6827, 0.1286, 0.687, 0.1478, 0.6375, 0.2924, 0.6827, 0.1286, 0.9178, 0.126, 0.9092, 0.1376, 0.698, 0.141, 0.9374, 0.5029, 0.7962, 0.4455, 0.812, 0.4445, 0.9268, 0.4912, 0.8013, 0.4563, 0.6224, 0.3043, 0.6416, 0.3043, 0.8021, 0.4418, 0.9061, 0.1519, 0.9092, 0.1376, 0.9185, 0.1418, 0.9146, 0.1541, 0.8021, 0.4418, 0.8089, 0.4288, 0.8169, 0.4326, 0.812, 0.4445, 0.654, 0.3014, 0.6416, 0.3043, 0.6375, 0.2924, 0.6508, 0.293, 0.698, 0.141, 0.7061, 0.1513, 0.6983, 0.156, 0.687, 0.1478, 0.5419, 0.3636, 0.6615, 0.03453, 0.6691, 0.04169, 0.5515, 0.3629, 0.6728, 0.03037, 0.9335, 0.03056, 0.9408, 0.04208, 0.6691, 0.04169, 0.9984, 0.5579, 0.7142, 0.4424, 0.7179, 0.4365, 0.9998, 0.5511, 0.7518, 0.5415, 0.5472, 0.3734, 0.5515, 0.3629, 0.7649, 0.537, 0.9588, 0.9321, 0.9588, 0.5867, 0.97, 0.5894, 0.97, 0.9295, 0.6694, 0.000237, 0.9344, 0.000237, 0.9341, 0.008919, 0.6699, 0.009204, 0.9894, 0.5862, 0.7008, 0.4689, 0.7068, 0.4605, 0.991, 0.5759, 0.7329, 0.5663, 0.5257, 0.3951, 0.5319, 0.3887, 0.7385, 0.5589, 0.5472, 0.3734, 0.5319, 0.3887, 0.5228, 0.3814, 0.5419, 0.3636, 0.6699, 0.009204, 0.6728, 0.03037, 0.6615, 0.03453, 0.659, 0.008689, 0.7619, 0.5464, 0.7469, 0.5669, 0.7385, 0.5589, 0.7518, 0.5415, 0.9453, 0.008061, 0.9443, 0.03299, 0.9335, 0.03056, 0.9341, 0.008919, 0.06346, 0.6579, 0.05196, 0.6717, 0.0386, 0.6746, 0.06928, 0.6408, 0.06994, 0.7064, 0.0386, 0.6746, 0.05232, 0.6798, 0.06493, 0.691, 0.06928, 0.6408, 0.1036, 0.6712, 0.08569, 0.6689, 0.07192, 0.6572, 0.07319, 0.6907, 0.08619, 0.6776, 0.1036, 0.6712, 0.06994, 0.7064, 0.586, 0.7512, 0.6017, 0.7779, 0.591, 0.7833, 0.5777, 0.7581, 0.6465, 0.7491, 0.6727, 0.7442, 0.6755, 0.7533, 0.649, 0.7589, 0.5777, 0.7581, 0.5574, 0.7641, 0.5543, 0.7531, 0.5758, 0.749, 0.6831, 0.681, 0.6821, 0.7455, 0.6727, 0.7442, 0.6727, 0.681, 0.6409, 0.6679, 0.6406, 0.6553, 0.651, 0.6551, 0.6512, 0.6676, 0.6082, 0.6688, 0.608, 0.6561, 0.6184, 0.6559, 0.6187, 0.6685, 0.5863, 0.6824, 0.586, 0.7512, 0.5758, 0.749, 0.576, 0.6824, 0.683, 0.6548, 0.683, 0.6674, 0.6726, 0.6674, 0.6725, 0.6549, 0.6411, 0.6741, 0.6409, 0.6679, 0.6512, 0.6676, 0.6503, 0.6878, 0.6087, 0.6893, 0.6082, 0.6688, 0.6187, 0.6685, 0.6189, 0.6747, 0.5864, 0.6562, 0.5864, 0.6688, 0.576, 0.6688, 0.5759, 0.6562, 0.683, 0.6674, 0.6831, 0.681, 0.6727, 0.681, 0.6726, 0.6674, 0.5864, 0.6688, 0.5863, 0.6824, 0.576, 0.6824, 0.576, 0.6688, 0.6394, 0.6784, 0.6462, 0.6608, 0.6577, 0.66, 0.6502, 0.6795, 0.03668, 0.9171, 0.03402, 0.938, 0.02051, 0.9479, 0.02688, 0.8979, 0.02688, 0.8979, 0.1166, 0.8979, 0.1048, 0.9105, 0.04491, 0.9101, 0.4191, 0.7841, 0.4073, 0.84, 0.3986, 0.8497, 0.4153, 0.7658, 0.1166, 0.8979, 0.1268, 0.9473, 0.1174, 0.9376, 0.1134, 0.9184, 0.6017, 0.7779, 0.614, 0.921, 0.6042, 0.9289, 0.591, 0.7833, 0.5228, 0.7534, 0.6465, 0.7491, 0.649, 0.7589, 0.5232, 0.7636, 0.6503, 0.6878, 0.5422, 0.7005, 0.5483, 0.6911, 0.6394, 0.6784, 0.5539, 0.6625, 0.662, 0.6495, 0.6462, 0.6608, 0.5551, 0.6735, 0.4204, 0.6475, 0.3996, 0.7439, 0.3895, 0.7375, 0.4091, 0.6451, 0.01086, 0.8689, 0.1326, 0.8693, 0.1348, 0.8797, 0.00868, 0.8797, 0.3996, 0.7439, 0.3811, 0.8545, 0.3725, 0.8526, 0.3884, 0.7472, 0.4264, 0.9231, 0.3749, 0.8606, 0.3811, 0.8545, 0.4349, 0.9158, 0.3582, 0.6368, 0.3518, 0.7344, 0.3401, 0.7384, 0.3453, 0.6361, 0.009669, 0.819, 0.1358, 0.819, 0.1336, 0.8298, 0.01189, 0.8294, 0.3509, 0.7443, 0.3414, 0.8608, 0.3307, 0.868, 0.3401, 0.7384, 0.3726, 0.954, 0.3307, 0.868, 0.3438, 0.8696, 0.3827, 0.9491, 0.3884, 0.7472, 0.3509, 0.7443, 0.3518, 0.7344, 0.3895, 0.7375, 0.01189, 0.8294, 0.01086, 0.8689, 0.000237, 0.8708, 0.0008408, 0.8275, 0.1326, 0.8693, 0.1336, 0.8298, 0.1442, 0.8279, 0.1436, 0.8712, 0.3414, 0.8608, 0.3725, 0.8526, 0.3749, 0.8606, 0.3438, 0.8696, 0.3169, 0.2841, 0.3199, 0.1833, 0.5176, 0.1892, 0.5146, 0.2899])
me_cube_001.materials.append(mat_material_001)
me_cube_001.update()
me_cube_002 = bpy.data.meshes.new('Cube.002')
me_cube_002.from_pydata([(-0.9252, 1.192, 3.875), (-0.9252, 1.192, 4.225), (-0.9252, 1.408, 3.875), (-0.9252, 1.408, 4.225), (-0.557, 1.192, 3.875), (-0.7945, 1.408, 4.451), (-0.557, 1.408, 3.875), (-0.5041, 1.408, 4.27), (-0.557, 1.192, 4.185), (-0.8474, 1.192, 4.366), (-0.8474, 1.408, 4.366), (-0.557, 1.408, 4.185), (-0.7945, 1.192, 4.451), (-0.5041, 1.192, 4.27), (-0.9528, 1.522, 4.55), (-0.9528, 1.078, 4.55), (-0.3458, 1.522, 4.172), (-0.3458, 1.078, 4.172), (-0.1871, 1.522, 4.426), (-0.1871, 1.078, 4.426), (-0.7253, 1.484, 4.751), (-0.7253, 1.116, 4.751), (-0.215, 1.489, 4.444), (-0.215, 1.111, 4.444), (-0.7468, 1.522, 4.764), (-0.7468, 1.078, 4.764), (-0.8636, 1.522, 4.764), (-0.8636, 1.078, 4.764), (-0.436, 1.592, 4.292), (-0.8427, 1.592, 4.545), (-0.3297, 1.592, 4.462), (-0.7047, 1.592, 4.689), (-0.7829, 1.592, 4.689)], [], [(0, 1, 3, 2), (7, 5, 14, 16), (4, 8, 9, 1, 0), (2, 3, 10, 11, 6), (2, 6, 4, 0), (6, 11, 8, 4), (9, 8, 13, 12), (10, 3, 1, 9), (11, 10, 5, 7), (8, 11, 7, 13), (10, 9, 12, 5), (5, 12, 15, 14), (20, 22, 18, 24), (14, 15, 27, 26), (17, 16, 18, 19), (12, 13, 17, 15), (13, 7, 16, 17), (26, 24, 31, 32), (23, 21, 25, 19), (22, 23, 19, 18), (15, 17, 19, 25, 27), (21, 20, 24, 25), (24, 26, 27, 25), (20, 21, 23, 22), (28, 29, 32, 31, 30), (24, 18, 30, 31), (18, 16, 28, 30), (16, 14, 29, 28), (14, 26, 32, 29)])
_uv = me_cube_002.uv_layers.new(name='UVMap')
_uv.uv.foreach_set('vector', [0.3702, 0.3661, 0.5193, 0.3661, 0.5193, 0.4583, 0.3702, 0.4583, 0.4496, 0.3176, 0.5951, 0.3176, 0.6745, 0.3658, 0.3702, 0.3658, 0.4756, 0.0081, 0.6072, 0.01947, 0.6733, 0.1492, 0.6106, 0.1769, 0.4621, 0.1641, 0.3702, 0.4784, 0.518, 0.4586, 0.5819, 0.4834, 0.5219, 0.6161, 0.391, 0.6336, 0.3702, 0.1562, 0.3837, 0.000163, 0.4756, 0.0081, 0.4621, 0.1641, 0.3702, 0.6339, 0.5023, 0.6339, 0.5023, 0.7261, 0.3702, 0.7261, 0.6733, 0.1492, 0.6072, 0.01947, 0.6451, 0.000163, 0.7111, 0.1299, 0.5878, 0.4583, 0.5193, 0.4583, 0.5193, 0.3661, 0.5878, 0.3661, 0.5219, 0.6161, 0.5819, 0.4834, 0.6206, 0.501, 0.5607, 0.6336, 0.4624, 0.769, 0.3702, 0.769, 0.3702, 0.7264, 0.4624, 0.7264, 0.5878, 0.4583, 0.5878, 0.3661, 0.6304, 0.3661, 0.6304, 0.4583, 0.5951, 0.3176, 0.5951, 0.2254, 0.6745, 0.1773, 0.6745, 0.3658, 0.0507, 0.546, 0.05665, 0.8013, 0.04298, 0.8159, 0.03435, 0.5357, 0.3699, 0.3092, 0.3476, 0.4979, 0.2488, 0.4862, 0.2712, 0.2975, 0.3614, 0.8042, 0.3699, 0.9941, 0.2414, 0.9998, 0.2329, 0.81, 0.5951, 0.2254, 0.4496, 0.2254, 0.3702, 0.1773, 0.6745, 0.1773, 0.4496, 0.2254, 0.4496, 0.3176, 0.3702, 0.3658, 0.3702, 0.1773, 0.2712, 0.2975, 0.2214, 0.2916, 0.2109, 0.2456, 0.2424, 0.2519, 0.2184, 0.7963, 0.2086, 0.5411, 0.2243, 0.5299, 0.2329, 0.81, 0.05665, 0.8013, 0.2184, 0.7963, 0.2329, 0.81, 0.04298, 0.8159, 0.3476, 0.4979, 0.3614, 0.8042, 0.2329, 0.81, 0.2243, 0.5299, 0.2488, 0.4862, 0.1903, 0.4632, 0.2089, 0.3063, 0.2214, 0.2916, 0.1991, 0.4803, 0.2214, 0.2916, 0.2712, 0.2975, 0.2488, 0.4862, 0.1991, 0.4803, 0.0507, 0.546, 0.2086, 0.5411, 0.2184, 0.7963, 0.05665, 0.8013, 0.1397, 0.06144, 0.2795, 0.2007, 0.2424, 0.2519, 0.2109, 0.2456, 0.08124, 0.1201, 0.03435, 0.5357, 0.04298, 0.8159, 0.005947, 0.7567, 0.000163, 0.569, 0.02251, 0.0877, 0.1097, 0.000163, 0.1397, 0.06144, 0.08124, 0.1201, 0.1097, 0.000163, 0.3604, 0.1548, 0.3076, 0.165, 0.1397, 0.06144, 0.3316, 0.2202, 0.2712, 0.2975, 0.2424, 0.2519, 0.2795, 0.2007])
me_cube_002.materials.append(mat_material_002)
me_cube_002.update()
me_cube_004 = bpy.data.meshes.new('Cube.004')
me_cube_004.from_pydata([(-0.5722, 1.486, 4.659), (-0.5722, 1.114, 4.659), (-0.215, 1.489, 4.444), (-0.215, 1.111, 4.444), (-0.5722, 1.362, 4.659), (-0.5722, 1.238, 4.659), (-0.215, 1.237, 4.444), (-0.215, 1.363, 4.444), (-0.3043, 1.488, 4.497), (-0.3936, 1.487, 4.551), (-0.4829, 1.486, 4.605), (-0.4829, 1.114, 4.605), (-0.3936, 1.113, 4.551), (-0.3043, 1.112, 4.497), (-0.4829, 1.362, 4.605), (-0.3936, 1.362, 4.551), (-0.3043, 1.363, 4.497), (-0.4829, 1.238, 4.605), (-0.3936, 1.238, 4.551), (-0.3043, 1.237, 4.497), (-0.2912, 1.222, 4.489), (-0.2912, 1.127, 4.489), (-0.2282, 1.127, 4.451), (-0.2282, 1.222, 4.451), (-0.2912, 1.473, 4.489), (-0.2912, 1.378, 4.489), (-0.2282, 1.378, 4.451), (-0.2282, 1.473, 4.451), (-0.2912, 1.347, 4.489), (-0.2912, 1.253, 4.489), (-0.2282, 1.253, 4.451), (-0.2282, 1.347, 4.451), (-0.5591, 1.347, 4.651), (-0.5591, 1.253, 4.651), (-0.4961, 1.253, 4.613), (-0.4961, 1.347, 4.613), (-0.4698, 1.347, 4.597), (-0.4698, 1.253, 4.597), (-0.4068, 1.253, 4.559), (-0.4068, 1.347, 4.559), (-0.3805, 1.347, 4.543), (-0.3805, 1.253, 4.543), (-0.3175, 1.253, 4.505), (-0.3175, 1.347, 4.505), (-0.5591, 1.47, 4.651), (-0.5591, 1.377, 4.651), (-0.4961, 1.377, 4.613), (-0.4961, 1.471, 4.613), (-0.4698, 1.471, 4.597), (-0.4698, 1.378, 4.597), (-0.4068, 1.378, 4.559), (-0.4068, 1.472, 4.559), (-0.3805, 1.472, 4.543), (-0.3805, 1.378, 4.543), (-0.3175, 1.378, 4.505), (-0.3175, 1.472, 4.505), (-0.5591, 1.223, 4.651), (-0.5591, 1.13, 4.651), (-0.4961, 1.129, 4.613), (-0.4961, 1.223, 4.613), (-0.4698, 1.222, 4.597), (-0.4698, 1.129, 4.597), (-0.4068, 1.128, 4.559), (-0.4068, 1.222, 4.559), (-0.3805, 1.222, 4.543), (-0.3805, 1.128, 4.543), (-0.3175, 1.128, 4.505), (-0.3175, 1.222, 4.505), (-0.5407, 1.213, 4.663), (-0.5536, 1.223, 4.66), (-0.5536, 1.13, 4.66), (-0.5407, 1.139, 4.663), (-0.4938, 1.461, 4.635), (-0.4906, 1.471, 4.622), (-0.5536, 1.47, 4.66), (-0.5407, 1.461, 4.663), (-0.2259, 1.388, 4.473), (-0.2227, 1.378, 4.461), (-0.2227, 1.473, 4.461), (-0.2259, 1.464, 4.473), (-0.2728, 1.137, 4.502), (-0.2857, 1.127, 4.498), (-0.2227, 1.127, 4.461), (-0.2259, 1.136, 4.473), (-0.5536, 1.377, 4.66), (-0.5407, 1.387, 4.663), (-0.5407, 1.337, 4.663), (-0.5536, 1.347, 4.66), (-0.5536, 1.253, 4.66), (-0.5407, 1.263, 4.663), (-0.2227, 1.222, 4.461), (-0.2259, 1.212, 4.473), (-0.2259, 1.262, 4.473), (-0.2227, 1.253, 4.461), (-0.2227, 1.347, 4.461), (-0.2259, 1.338, 4.473), (-0.2857, 1.473, 4.498), (-0.2728, 1.463, 4.502), (-0.3152, 1.463, 4.527), (-0.312, 1.472, 4.514), (-0.375, 1.472, 4.552), (-0.3621, 1.463, 4.556), (-0.4045, 1.462, 4.581), (-0.4013, 1.472, 4.568), (-0.4643, 1.471, 4.606), (-0.4514, 1.462, 4.609), (-0.4906, 1.129, 4.622), (-0.4938, 1.139, 4.635), (-0.4514, 1.138, 4.609), (-0.4643, 1.129, 4.606), (-0.4013, 1.128, 4.568), (-0.4045, 1.138, 4.581), (-0.3621, 1.137, 4.556), (-0.375, 1.128, 4.552), (-0.312, 1.128, 4.514), (-0.3152, 1.137, 4.527), (-0.2728, 1.212, 4.502), (-0.2857, 1.222, 4.498), (-0.2857, 1.378, 4.498), (-0.2728, 1.388, 4.502), (-0.2857, 1.253, 4.498), (-0.2728, 1.262, 4.502), (-0.2728, 1.338, 4.502), (-0.2857, 1.347, 4.498), (-0.4938, 1.337, 4.635), (-0.4906, 1.347, 4.622), (-0.4906, 1.253, 4.622), (-0.4938, 1.263, 4.635), (-0.4643, 1.253, 4.606), (-0.4514, 1.263, 4.609), (-0.4514, 1.337, 4.609), (-0.4643, 1.347, 4.606), (-0.4045, 1.338, 4.581), (-0.4013, 1.347, 4.568), (-0.4013, 1.253, 4.568), (-0.4045, 1.262, 4.581), (-0.375, 1.253, 4.552), (-0.3621, 1.262, 4.556), (-0.3621, 1.338, 4.556), (-0.375, 1.347, 4.552), (-0.3152, 1.338, 4.527), (-0.312, 1.347, 4.514), (-0.312, 1.253, 4.514), (-0.3152, 1.262, 4.527), (-0.4906, 1.377, 4.622), (-0.4938, 1.387, 4.635), (-0.4643, 1.378, 4.606), (-0.4514, 1.387, 4.609), (-0.4013, 1.378, 4.568), (-0.4045, 1.387, 4.581), (-0.375, 1.378, 4.552), (-0.3621, 1.387, 4.556), (-0.312, 1.378, 4.514), (-0.3152, 1.387, 4.527), (-0.4938, 1.213, 4.635), (-0.4906, 1.223, 4.622), (-0.4514, 1.213, 4.609), (-0.4643, 1.222, 4.606), (-0.4045, 1.213, 4.581), (-0.4013, 1.222, 4.568), (-0.3621, 1.213, 4.556), (-0.375, 1.222, 4.552), (-0.3152, 1.213, 4.527), (-0.312, 1.222, 4.514)], [], [(33, 34, 126, 88), (42, 43, 141, 142), (67, 64, 161, 163), (21, 22, 82, 81), (26, 27, 78, 77), (43, 40, 139, 141), (62, 63, 159, 110), (36, 37, 128, 131), (52, 53, 150, 100), (22, 23, 90, 82), (23, 20, 117, 90), (63, 60, 157, 159), (19, 13, 21, 20), (13, 3, 22, 21), (3, 6, 23, 22), (6, 19, 20, 23), (8, 16, 25, 24), (16, 7, 26, 25), (7, 2, 27, 26), (2, 8, 24, 27), (16, 19, 29, 28), (19, 6, 30, 29), (6, 7, 31, 30), (7, 16, 28, 31), (4, 5, 33, 32), (5, 17, 34, 33), (17, 14, 35, 34), (14, 4, 32, 35), (14, 17, 37, 36), (17, 18, 38, 37), (18, 15, 39, 38), (15, 14, 36, 39), (15, 18, 41, 40), (18, 19, 42, 41), (19, 16, 43, 42), (16, 15, 40, 43), (0, 4, 45, 44), (4, 14, 46, 45), (14, 10, 47, 46), (10, 0, 44, 47), (10, 14, 49, 48), (14, 15, 50, 49), (15, 9, 51, 50), (9, 10, 48, 51), (9, 15, 53, 52), (15, 16, 54, 53), (16, 8, 55, 54), (8, 9, 52, 55), (5, 1, 57, 56), (1, 11, 58, 57), (11, 17, 59, 58), (17, 5, 56, 59), (17, 11, 61, 60), (11, 12, 62, 61), (12, 18, 63, 62), (18, 17, 60, 63), (18, 12, 65, 64), (12, 13, 66, 65), (13, 19, 67, 66), (19, 18, 64, 67), (20, 21, 81, 117), (25, 26, 77, 118), (29, 30, 93, 120), (35, 32, 87, 125), (37, 38, 134, 128), (41, 42, 142, 136), (46, 47, 73, 144), (50, 51, 103, 148), (54, 55, 99, 152), (59, 56, 69, 155), (60, 61, 109, 157), (64, 65, 113, 161), (30, 31, 94, 93), (65, 66, 114, 113), (40, 41, 136, 139), (45, 46, 144, 84), (58, 59, 155, 106), (34, 35, 125, 126), (49, 50, 148, 146), (122, 121, 92, 95), (53, 54, 152, 150), (24, 25, 118, 96), (48, 49, 146, 104), (31, 28, 123, 94), (57, 58, 106, 70), (130, 129, 135, 132), (116, 80, 83, 91), (61, 62, 110, 109), (38, 39, 133, 134), (101, 151, 153, 98), (39, 36, 131, 133), (66, 67, 163, 114), (86, 89, 127, 124), (105, 147, 149, 102), (55, 52, 100, 99), (138, 137, 143, 140), (44, 45, 84, 74), (47, 44, 74, 73), (27, 24, 96, 78), (68, 71, 107, 154), (28, 29, 120, 123), (156, 108, 111, 158), (75, 85, 145, 72), (51, 48, 104, 103), (32, 33, 88, 87), (160, 112, 115, 162), (97, 119, 76, 79), (69, 70, 71, 68), (73, 74, 75, 72), (77, 78, 79, 76), (81, 82, 83, 80), (74, 84, 85, 75), (87, 88, 89, 86), (82, 90, 91, 83), (93, 94, 95, 92), (78, 96, 97, 79), (99, 100, 101, 98), (103, 104, 105, 102), (70, 106, 107, 71), (109, 110, 111, 108), (113, 114, 115, 112), (80, 116, 117, 81), (116, 91, 90, 117), (119, 97, 96, 118), (118, 77, 76, 119), (121, 122, 123, 120), (122, 95, 94, 123), (120, 93, 92, 121), (86, 124, 125, 87), (88, 126, 127, 89), (126, 125, 124, 127), (129, 130, 131, 128), (130, 132, 133, 131), (128, 134, 135, 129), (134, 133, 132, 135), (137, 138, 139, 136), (138, 140, 141, 139), (136, 142, 143, 137), (142, 141, 140, 143), (84, 144, 145, 85), (144, 73, 72, 145), (147, 105, 104, 146), (146, 148, 149, 147), (148, 103, 102, 149), (151, 101, 100, 150), (150, 152, 153, 151), (152, 99, 98, 153), (68, 154, 155, 69), (106, 155, 154, 107), (108, 156, 157, 109), (156, 158, 159, 157), (110, 159, 158, 111), (112, 160, 161, 113), (160, 162, 163, 161), (114, 163, 162, 115), (56, 57, 70, 69)])
_uv = me_cube_004.uv_layers.new(name='UVMap')
_uv.uv.foreach_set('vector', [0.9254, 0.9976, 0.7975, 0.9987, 0.7974, 0.9803, 0.9253, 0.9792, 0.9427, 0.2241, 0.9427, 0.384, 0.9248, 0.384, 0.9248, 0.2241, 0.6319, 0.4064, 0.7597, 0.4029, 0.7602, 0.4213, 0.6324, 0.4248, 0.7608, 0.197, 0.633, 0.201, 0.6324, 0.1826, 0.7603, 0.1786, 0.7781, 0.2235, 0.7781, 0.3839, 0.7603, 0.3839, 0.7603, 0.2235, 0.9244, 0.4023, 0.7968, 0.3997, 0.7972, 0.3813, 0.9248, 0.384, 0.1644, 0.8596, 0.1644, 0.7009, 0.1823, 0.7009, 0.1823, 0.8596, 0.7789, 0.8225, 0.7775, 0.9803, 0.7597, 0.9802, 0.761, 0.8224, 0.6145, 0.7808, 0.6145, 0.6218, 0.6324, 0.6218, 0.6324, 0.7808, 0.6145, 0.1826, 0.6145, 0.02222, 0.6324, 0.02222, 0.6324, 0.1826, 0.6319, 0.003809, 0.7597, 0.0002809, 0.7603, 0.01869, 0.6324, 0.02222, 0.1818, 0.6825, 0.3096, 0.6789, 0.3101, 0.6973, 0.1823, 0.7009, 0.2053, 0.1698, 0.001556, 0.1698, 0.02638, 0.1448, 0.1802, 0.1448, 0.001556, 0.1698, 0.0002809, 0.0002809, 0.02548, 0.0253, 0.02638, 0.1448, 0.0002809, 0.0002809, 0.2048, 0.0002809, 0.1799, 0.0253, 0.02548, 0.0253, 0.2048, 0.0002809, 0.2053, 0.1698, 0.1802, 0.1448, 0.1799, 0.0253, 0.6127, 0.1698, 0.409, 0.1698, 0.4341, 0.1448, 0.5879, 0.1448, 0.409, 0.1698, 0.4094, 0.0002809, 0.4344, 0.0253, 0.4341, 0.1448, 0.4094, 0.0002809, 0.614, 0.0002809, 0.5888, 0.0253, 0.4344, 0.0253, 0.614, 0.0002809, 0.6127, 0.1698, 0.5879, 0.1448, 0.5888, 0.0253, 0.409, 0.1698, 0.2053, 0.1698, 0.2302, 0.1448, 0.384, 0.1448, 0.2053, 0.1698, 0.2048, 0.0002809, 0.2299, 0.0253, 0.2302, 0.1448, 0.2048, 0.0002809, 0.4094, 0.0002809, 0.3843, 0.0253, 0.2299, 0.0253, 0.4094, 0.0002809, 0.409, 0.1698, 0.384, 0.1448, 0.3843, 0.0253, 0.4077, 0.6784, 0.2065, 0.6784, 0.2315, 0.6534, 0.3827, 0.6534, 0.2065, 0.6784, 0.2061, 0.5089, 0.2312, 0.5339, 0.2315, 0.6534, 0.2061, 0.5089, 0.4081, 0.5089, 0.383, 0.5339, 0.2312, 0.5339, 0.4081, 0.5089, 0.4077, 0.6784, 0.3827, 0.6534, 0.383, 0.5339, 0.4081, 0.5089, 0.2061, 0.5089, 0.2311, 0.4838, 0.3832, 0.4838, 0.2061, 0.5089, 0.2057, 0.3393, 0.2308, 0.3643, 0.2311, 0.4838, 0.2057, 0.3393, 0.4086, 0.3393, 0.3835, 0.3643, 0.2308, 0.3643, 0.4086, 0.3393, 0.4081, 0.5089, 0.3832, 0.4838, 0.3835, 0.3643, 0.4086, 0.3393, 0.2057, 0.3393, 0.2306, 0.3143, 0.3836, 0.3143, 0.2057, 0.3393, 0.2053, 0.1698, 0.2303, 0.1948, 0.2306, 0.3143, 0.2053, 0.1698, 0.409, 0.1698, 0.3839, 0.1948, 0.2303, 0.1948, 0.409, 0.1698, 0.4086, 0.3393, 0.3836, 0.3143, 0.3839, 0.1948, 0.6089, 0.6784, 0.4077, 0.6784, 0.4328, 0.6534, 0.584, 0.6534, 0.4077, 0.6784, 0.4081, 0.5089, 0.4331, 0.5339, 0.4328, 0.6534, 0.4081, 0.5089, 0.6101, 0.5089, 0.5849, 0.5339, 0.4331, 0.5339, 0.6101, 0.5089, 0.6089, 0.6784, 0.584, 0.6534, 0.5849, 0.5339, 0.6101, 0.5089, 0.4081, 0.5089, 0.4332, 0.4838, 0.5853, 0.4838, 0.4081, 0.5089, 0.4086, 0.3393, 0.4335, 0.3643, 0.4332, 0.4838, 0.4086, 0.3393, 0.6114, 0.3393, 0.5862, 0.3643, 0.4335, 0.3643, 0.6114, 0.3393, 0.6101, 0.5089, 0.5853, 0.4838, 0.5862, 0.3643, 0.6114, 0.3393, 0.4086, 0.3393, 0.4336, 0.3143, 0.5866, 0.3143, 0.4086, 0.3393, 0.409, 0.1698, 0.4339, 0.1948, 0.4336, 0.3143, 0.409, 0.1698, 0.6127, 0.1698, 0.5875, 0.1948, 0.4339, 0.1948, 0.6127, 0.1698, 0.6114, 0.3393, 0.5866, 0.3143, 0.5875, 0.1948, 0.2065, 0.6784, 0.005383, 0.6784, 0.03021, 0.6534, 0.1815, 0.6534, 0.005383, 0.6784, 0.004107, 0.5089, 0.02931, 0.5339, 0.03021, 0.6534, 0.004107, 0.5089, 0.2061, 0.5089, 0.1812, 0.5339, 0.02931, 0.5339, 0.2061, 0.5089, 0.2065, 0.6784, 0.1815, 0.6534, 0.1812, 0.5339, 0.2061, 0.5089, 0.004107, 0.5089, 0.02893, 0.4838, 0.181, 0.4838, 0.004107, 0.5089, 0.002832, 0.3393, 0.02804, 0.3643, 0.02893, 0.4838, 0.002832, 0.3393, 0.2057, 0.3393, 0.1807, 0.3643, 0.02804, 0.3643, 0.2057, 0.3393, 0.2061, 0.5089, 0.181, 0.4838, 0.1807, 0.3643, 0.2057, 0.3393, 0.002832, 0.3393, 0.02766, 0.3143, 0.1806, 0.3143, 0.002832, 0.3393, 0.001556, 0.1698, 0.02676, 0.1948, 0.02766, 0.3143, 0.001556, 0.1698, 0.2053, 0.1698, 0.1803, 0.1948, 0.02676, 0.1948, 0.2053, 0.1698, 0.2057, 0.3393, 0.1806, 0.3143, 0.1803, 0.1948, 0.7781, 0.01869, 0.7781, 0.1786, 0.7603, 0.1786, 0.7603, 0.01869, 0.6329, 0.2016, 0.7608, 0.2051, 0.7603, 0.2235, 0.6324, 0.22, 0.9241, 0.1966, 0.7968, 0.1978, 0.7966, 0.1795, 0.9239, 0.1783, 0.7974, 0.8039, 0.9253, 0.8039, 0.9253, 0.8223, 0.7974, 0.8223, 0.7599, 0.9985, 0.6326, 0.9997, 0.6324, 0.9814, 0.7597, 0.9802, 0.7968, 0.2042, 0.925, 0.2057, 0.9248, 0.2241, 0.7966, 0.2227, 0.9422, 0.4248, 0.9422, 0.5828, 0.9243, 0.5828, 0.9243, 0.4248, 0.1638, 0.7009, 0.1639, 0.8596, 0.146, 0.8596, 0.146, 0.7009, 0.7781, 0.6253, 0.7781, 0.7849, 0.7602, 0.7849, 0.7602, 0.6253, 0.346, 0.6825, 0.4737, 0.6789, 0.4742, 0.6973, 0.3465, 0.7009, 0.328, 0.6973, 0.328, 0.8556, 0.3101, 0.8556, 0.3101, 0.6973, 0.7781, 0.4213, 0.7781, 0.5804, 0.7602, 0.5804, 0.7602, 0.4213, 0.7787, 0.1795, 0.7787, 0.01896, 0.7966, 0.01896, 0.7966, 0.1795, 0.7608, 0.5988, 0.633, 0.6028, 0.6324, 0.5844, 0.7602, 0.5804, 0.7794, 0.3814, 0.7787, 0.2227, 0.7966, 0.2227, 0.7972, 0.3813, 0.7971, 0.4029, 0.9248, 0.4065, 0.9243, 0.4248, 0.7966, 0.4213, 0.3286, 0.8588, 0.3286, 0.7009, 0.3465, 0.7009, 0.3465, 0.8588, 0.7795, 0.9803, 0.7795, 0.8223, 0.7974, 0.8223, 0.7974, 0.9803, 0.01869, 0.6789, 0.1465, 0.6825, 0.146, 0.7009, 0.01818, 0.6973, 0.9028, 0.04154, 0.9031, 0.1559, 0.8176, 0.1581, 0.819, 0.04025, 0.6329, 0.6034, 0.7607, 0.6069, 0.7602, 0.6253, 0.6324, 0.6218, 0.6145, 0.3799, 0.6145, 0.22, 0.6324, 0.22, 0.6324, 0.3799, 0.0002809, 0.8556, 0.0002809, 0.6973, 0.01818, 0.6973, 0.01818, 0.8556, 0.7966, 0.0004226, 0.9253, 0.0002809, 0.9253, 0.01882, 0.7966, 0.01896, 0.4748, 0.8731, 0.347, 0.8772, 0.3465, 0.8588, 0.4742, 0.8547, 0.7386, 0.8451, 0.7388, 0.9578, 0.6535, 0.9601, 0.6548, 0.8438, 0.7393, 0.04038, 0.7378, 0.1565, 0.6534, 0.1608, 0.6549, 0.04433, 0.3107, 0.874, 0.1829, 0.878, 0.1823, 0.8596, 0.3101, 0.8556, 0.6145, 0.9814, 0.6145, 0.8226, 0.6324, 0.8226, 0.6324, 0.9814, 0.6549, 0.7588, 0.6534, 0.6435, 0.7378, 0.6474, 0.7393, 0.7631, 0.6324, 0.804, 0.761, 0.8039, 0.761, 0.8224, 0.6324, 0.8226, 0.6145, 0.5844, 0.6145, 0.4248, 0.6324, 0.4248, 0.6324, 0.5844, 0.903, 0.845, 0.9043, 0.9568, 0.8197, 0.959, 0.8185, 0.8436, 0.04063, 0.8336, 0.03916, 0.719, 0.1235, 0.723, 0.125, 0.8379, 0.7597, 0.8033, 0.6318, 0.7993, 0.6324, 0.7808, 0.7602, 0.7849, 0.8194, 0.3591, 0.8175, 0.2455, 0.9023, 0.2452, 0.9037, 0.3624, 0.7787, 0.5787, 0.7787, 0.4213, 0.7966, 0.4213, 0.7966, 0.5787, 0.9238, 0.6012, 0.796, 0.5971, 0.7966, 0.5787, 0.9243, 0.5828, 0.7597, 0.4023, 0.6318, 0.3983, 0.6324, 0.3799, 0.7603, 0.3839, 0.4532, 0.719, 0.4518, 0.8327, 0.3674, 0.837, 0.3689, 0.723, 0.9431, 0.01897, 0.9417, 0.1784, 0.9239, 0.1783, 0.9253, 0.01882, 0.2891, 0.719, 0.2876, 0.8336, 0.2033, 0.8379, 0.2048, 0.723, 0.819, 0.5567, 0.8176, 0.443, 0.9019, 0.4469, 0.9034, 0.561, 0.1454, 0.878, 0.0176, 0.874, 0.01818, 0.8556, 0.146, 0.8596, 0.9432, 0.8223, 0.9431, 0.9792, 0.9253, 0.9792, 0.9253, 0.8223, 0.7392, 0.443, 0.7378, 0.5583, 0.6534, 0.5626, 0.6549, 0.447, 0.6549, 0.3579, 0.6534, 0.2417, 0.7378, 0.2456, 0.7393, 0.3622, 0.4742, 0.6973, 0.4742, 0.8547, 0.4518, 0.8327, 0.4532, 0.719, 0.9243, 0.5828, 0.7966, 0.5787, 0.819, 0.5567, 0.9034, 0.561, 0.7603, 0.2235, 0.7603, 0.3839, 0.7393, 0.3622, 0.7378, 0.2456, 0.7603, 0.1786, 0.6324, 0.1826, 0.6534, 0.1608, 0.7378, 0.1565, 0.7966, 0.5787, 0.7966, 0.4213, 0.8176, 0.443, 0.819, 0.5567, 0.9253, 0.8223, 0.9253, 0.9792, 0.9043, 0.9568, 0.903, 0.845, 0.6324, 0.1826, 0.6324, 0.02222, 0.6549, 0.04433, 0.6534, 0.1608, 0.7966, 0.1795, 0.7966, 0.01896, 0.819, 0.04025, 0.8176, 0.1581, 0.7603, 0.3839, 0.6324, 0.3799, 0.6549, 0.3579, 0.7393, 0.3622, 0.7602, 0.7849, 0.6324, 0.7808, 0.6549, 0.7588, 0.7393, 0.7631, 0.146, 0.8596, 0.01818, 0.8556, 0.04063, 0.8336, 0.125, 0.8379, 0.4742, 0.8547, 0.3465, 0.8588, 0.3674, 0.837, 0.4518, 0.8327, 0.3101, 0.8556, 0.1823, 0.8596, 0.2033, 0.8379, 0.2876, 0.8336, 0.7602, 0.5804, 0.6324, 0.5844, 0.6534, 0.5626, 0.7378, 0.5583, 0.7378, 0.1565, 0.7393, 0.04038, 0.7603, 0.01869, 0.7603, 0.1786, 0.7393, 0.04038, 0.6549, 0.04433, 0.6324, 0.02222, 0.7603, 0.01869, 0.6534, 0.2417, 0.6549, 0.3579, 0.6324, 0.3799, 0.6324, 0.22, 0.6324, 0.22, 0.7603, 0.2235, 0.7378, 0.2456, 0.6534, 0.2417, 0.9031, 0.1559, 0.9028, 0.04154, 0.9253, 0.01882, 0.9239, 0.1783, 0.9028, 0.04154, 0.819, 0.04025, 0.7966, 0.01896, 0.9253, 0.01882, 0.9239, 0.1783, 0.7966, 0.1795, 0.8176, 0.1581, 0.9031, 0.1559, 0.903, 0.845, 0.8185, 0.8436, 0.7974, 0.8223, 0.9253, 0.8223, 0.9253, 0.9792, 0.7974, 0.9803, 0.8197, 0.959, 0.9043, 0.9568, 0.7974, 0.9803, 0.7974, 0.8223, 0.8185, 0.8436, 0.8197, 0.959, 0.7388, 0.9578, 0.7386, 0.8451, 0.761, 0.8224, 0.7597, 0.9802, 0.7386, 0.8451, 0.6548, 0.8438, 0.6324, 0.8226, 0.761, 0.8224, 0.7597, 0.9802, 0.6324, 0.9814, 0.6535, 0.9601, 0.7388, 0.9578, 0.6324, 0.9814, 0.6324, 0.8226, 0.6548, 0.8438, 0.6535, 0.9601, 0.8175, 0.2455, 0.8194, 0.3591, 0.7972, 0.3813, 0.7966, 0.2227, 0.8194, 0.3591, 0.9037, 0.3624, 0.9248, 0.384, 0.7972, 0.3813, 0.7966, 0.2227, 0.9248, 0.2241, 0.9023, 0.2452, 0.8175, 0.2455, 0.9248, 0.2241, 0.9248, 0.384, 0.9037, 0.3624, 0.9023, 0.2452, 0.7966, 0.4213, 0.9243, 0.4248, 0.9019, 0.4469, 0.8176, 0.443, 0.9243, 0.4248, 0.9243, 0.5828, 0.9034, 0.561, 0.9019, 0.4469, 0.03916, 0.719, 0.04063, 0.8336, 0.01818, 0.8556, 0.01818, 0.6973, 0.01818, 0.6973, 0.146, 0.7009, 0.1235, 0.723, 0.03916, 0.719, 0.146, 0.7009, 0.146, 0.8596, 0.125, 0.8379, 0.1235, 0.723, 0.6534, 0.6435, 0.6549, 0.7588, 0.6324, 0.7808, 0.6324, 0.6218, 0.6324, 0.6218, 0.7602, 0.6253, 0.7378, 0.6474, 0.6534, 0.6435, 0.7602, 0.6253, 0.7602, 0.7849, 0.7393, 0.7631, 0.7378, 0.6474, 0.4532, 0.719, 0.3689, 0.723, 0.3465, 0.7009, 0.4742, 0.6973, 0.3465, 0.8588, 0.3465, 0.7009, 0.3689, 0.723, 0.3674, 0.837, 0.2876, 0.8336, 0.2891, 0.719, 0.3101, 0.6973, 0.3101, 0.8556, 0.2891, 0.719, 0.2048, 0.723, 0.1823, 0.7009, 0.3101, 0.6973, 0.1823, 0.8596, 0.1823, 0.7009, 0.2048, 0.723, 0.2033, 0.8379, 0.7378, 0.5583, 0.7392, 0.443, 0.7602, 0.4213, 0.7602, 0.5804, 0.7392, 0.443, 0.6549, 0.447, 0.6324, 0.4248, 0.7602, 0.4213, 0.6324, 0.5844, 0.6324, 0.4248, 0.6549, 0.447, 0.6534, 0.5626, 0.4921, 0.6973, 0.4921, 0.8547, 0.4742, 0.8547, 0.4742, 0.6973])
me_cube_004.materials.append(mat_material_003)
me_cube_004.update()

# ---- objects
ob_table = bpy.data.objects.new('Table', me_cube)
ob_screen = bpy.data.objects.new('screen', me_cube_001)
ob_payment = bpy.data.objects.new('Payment', me_cube_002)
ob_buttons = bpy.data.objects.new('buttons', me_cube_004)

# ---- transforms, parenting, visibility, modifiers, constraints
ob_table.location = (0.0, 0.0, 0.0)
ob_table.lock_rotations_4d = False
ob_table.empty_display_type = 'ARROWS'
ob_table.lineart.crease_threshold = 0.0
ob_screen.location = (0.0, 0.0, 0.0)
ob_payment.location = (0.0, 0.0, 0.0)
_m = ob_payment.modifiers.new('Bevel', 'BEVEL')
_m.width = 0.01
_m.width_pct = 0.01
_m.angle_limit = 0.5306
_m.use_clamp_overlap = False
ob_buttons.location = (0.0, 0.0, 0.0)

# ---- collection membership
col_collection.objects.link(ob_table)
col_collection.objects.link(ob_screen)
col_collection.objects.link(ob_payment)
col_collection.objects.link(ob_buttons)

# ---- scene / render settings (as saved in the file)
scene.frame_start = 1; scene.frame_end = 250; scene.frame_set(31)
scene.render.engine = 'BLENDER_EEVEE_NEXT'
scene.cycles.sampling_pattern = 'TABULATED_SOBOL'
scene.view_settings.view_transform = 'Filmic'
bpy.context.view_layer.update()

# ---- added for rendering (the .blend has no active camera and no usable light): camera, sun
cam_auto = bpy.data.cameras.new('AutoCamera')
cam_auto.lens = 50.0
cam_auto.sensor_width = 36.0
cam_auto.clip_end = 1000.0
ob_auto_camera = bpy.data.objects.new('AutoCamera', cam_auto)
scene.collection.objects.link(ob_auto_camera)
ob_auto_camera.location = (7.32714, -8.43557, 8.73312)
ob_auto_camera.rotation_euler = (1.09748, -7.21219e-08, 0.694738)
scene.camera = ob_auto_camera
light_auto_sun = bpy.data.lights.new('AutoSun', 'SUN')
light_auto_sun.energy = 3.0
light_auto_sun.angle = 0.0523599
ob_auto_sun = bpy.data.objects.new('AutoSun', light_auto_sun)
scene.collection.objects.link(ob_auto_sun)
ob_auto_sun.rotation_euler = (0.872665, 0.174533, 0.523599)
bpy.context.view_layer.update()
